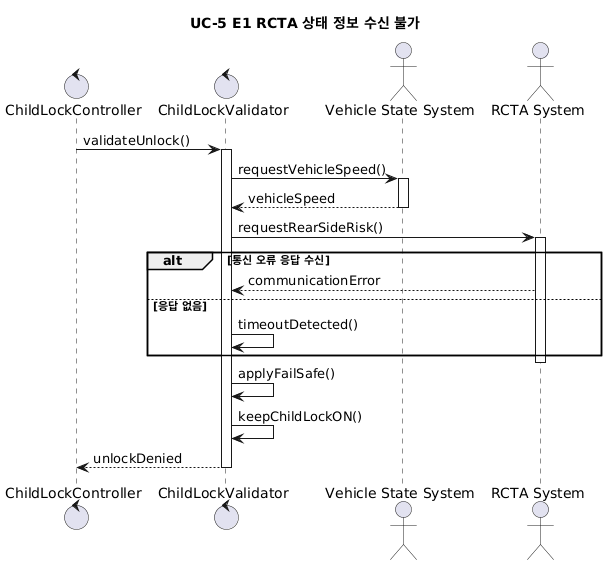

The diagram above was rendered by PlantUML. Its source (embedded in the PNG):
@startuml
title UC-5 E1 RCTA 상태 정보 수신 불가

control "ChildLockController" as CLC
control "ChildLockValidator" as CLV
actor "Vehicle State System" as VSS
actor "RCTA System" as RCTA

CLC -> CLV : validateUnlock()
activate CLV

CLV -> VSS : requestVehicleSpeed()
activate VSS
VSS --> CLV : vehicleSpeed
deactivate VSS

CLV -> RCTA : requestRearSideRisk()
activate RCTA

alt 통신 오류 응답 수신
    RCTA --> CLV : communicationError
else 응답 없음
    CLV -> CLV : timeoutDetected()
end

deactivate RCTA

CLV -> CLV : applyFailSafe()
CLV -> CLV : keepChildLockON()
CLV --> CLC : unlockDenied

deactivate CLV
@enduml